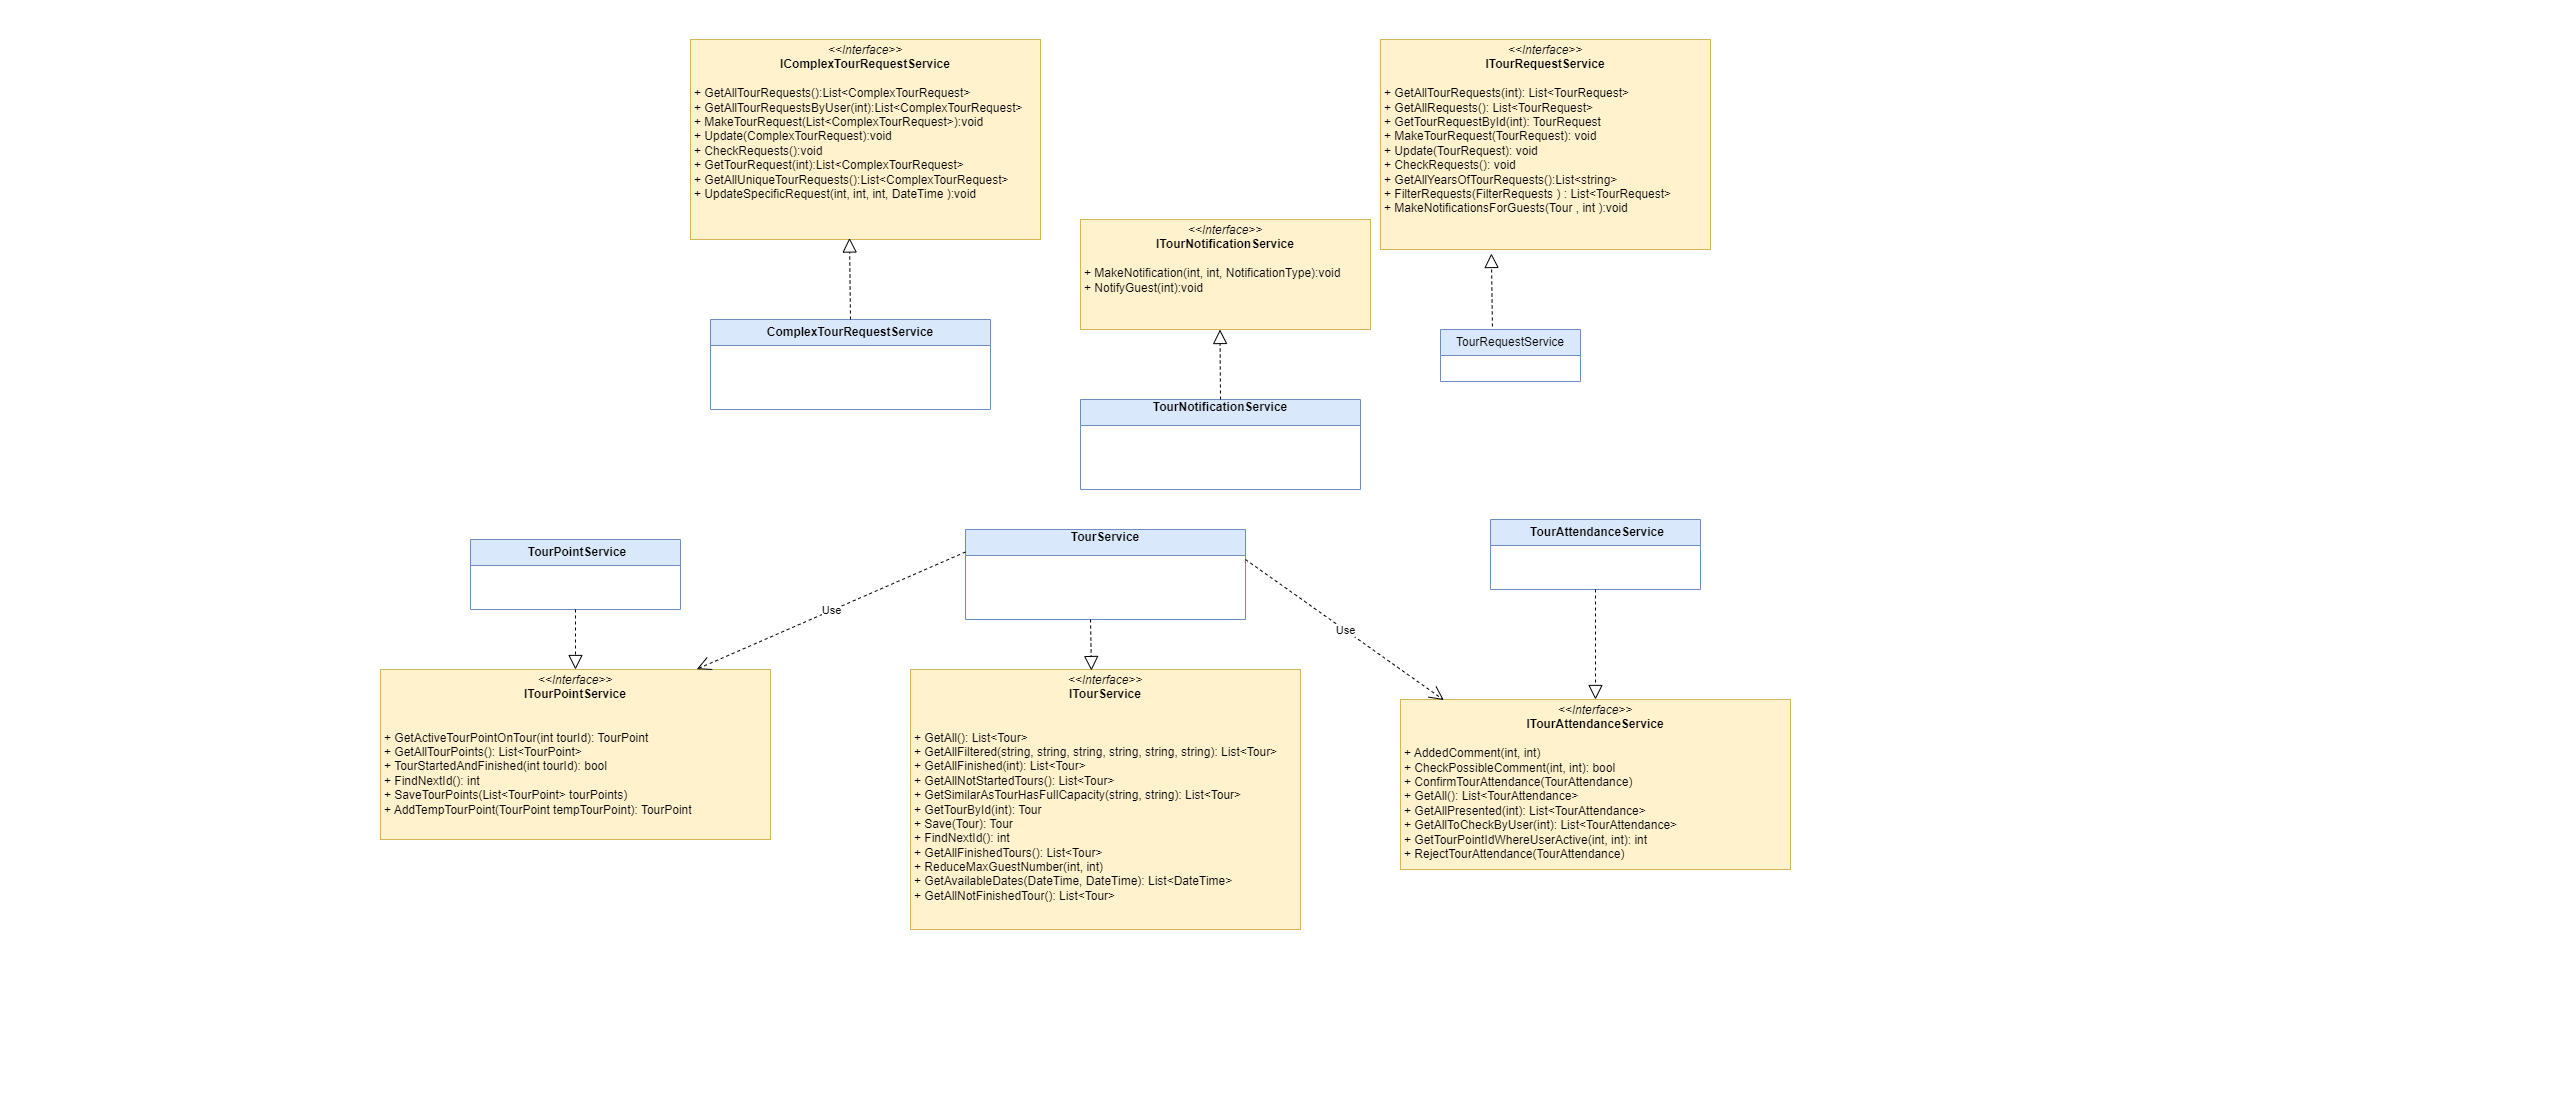

The diagram above was exported from draw.io. Its source (the exported page's mxGraphModel, read from the mxfile embedded in the PNG):
<mxGraphModel grid="1" page="1" gridSize="10" guides="1" tooltips="1" connect="1" arrows="1" fold="1" pageScale="1" pageWidth="850" pageHeight="1100" math="0" shadow="0">
  <root>
    <mxCell id="0" />
    <mxCell id="1" parent="0" />
    <mxCell id="FsD9QB_M0ghC0b2wH8N--1" value="TourRequestNotificationView" style="shape=umlLifeline;perimeter=lifelinePerimeter;whiteSpace=wrap;html=1;container=1;dropTarget=0;collapsible=0;recursiveResize=0;outlineConnect=0;portConstraint=eastwest;newEdgeStyle={&quot;edgeStyle&quot;:&quot;elbowEdgeStyle&quot;,&quot;elbow&quot;:&quot;vertical&quot;,&quot;curved&quot;:0,&quot;rounded&quot;:0};" vertex="1" parent="1">
      <mxGeometry x="596" y="260" width="170" height="440" as="geometry" />
    </mxCell>
    <mxCell id="FsD9QB_M0ghC0b2wH8N--26" value="" style="html=1;points=[];perimeter=orthogonalPerimeter;outlineConnect=0;targetShapes=umlLifeline;portConstraint=eastwest;newEdgeStyle={&quot;edgeStyle&quot;:&quot;elbowEdgeStyle&quot;,&quot;elbow&quot;:&quot;vertical&quot;,&quot;curved&quot;:0,&quot;rounded&quot;:0};" vertex="1" parent="FsD9QB_M0ghC0b2wH8N--1">
      <mxGeometry x="80" y="230" width="10" height="100" as="geometry" />
    </mxCell>
    <mxCell id="FsD9QB_M0ghC0b2wH8N--2" value="User" style="shape=umlLifeline;perimeter=lifelinePerimeter;whiteSpace=wrap;html=1;container=1;dropTarget=0;collapsible=0;recursiveResize=0;outlineConnect=0;portConstraint=eastwest;newEdgeStyle={&quot;edgeStyle&quot;:&quot;elbowEdgeStyle&quot;,&quot;elbow&quot;:&quot;vertical&quot;,&quot;curved&quot;:0,&quot;rounded&quot;:0};" vertex="1" parent="1">
      <mxGeometry x="-280" y="260" width="100" height="480" as="geometry" />
    </mxCell>
    <mxCell id="FsD9QB_M0ghC0b2wH8N--23" value="" style="html=1;points=[];perimeter=orthogonalPerimeter;outlineConnect=0;targetShapes=umlLifeline;portConstraint=eastwest;newEdgeStyle={&quot;edgeStyle&quot;:&quot;elbowEdgeStyle&quot;,&quot;elbow&quot;:&quot;vertical&quot;,&quot;curved&quot;:0,&quot;rounded&quot;:0};" vertex="1" parent="FsD9QB_M0ghC0b2wH8N--2">
      <mxGeometry x="40" y="70" width="10" height="410" as="geometry" />
    </mxCell>
    <mxCell id="FsD9QB_M0ghC0b2wH8N--3" value="TourNotificationService" style="shape=umlLifeline;perimeter=lifelinePerimeter;whiteSpace=wrap;html=1;container=1;dropTarget=0;collapsible=0;recursiveResize=0;outlineConnect=0;portConstraint=eastwest;newEdgeStyle={&quot;edgeStyle&quot;:&quot;elbowEdgeStyle&quot;,&quot;elbow&quot;:&quot;vertical&quot;,&quot;curved&quot;:0,&quot;rounded&quot;:0};" vertex="1" parent="1">
      <mxGeometry x="176" y="260" width="150" height="440" as="geometry" />
    </mxCell>
    <mxCell id="FsD9QB_M0ghC0b2wH8N--5" value="" style="html=1;points=[];perimeter=orthogonalPerimeter;outlineConnect=0;targetShapes=umlLifeline;portConstraint=eastwest;newEdgeStyle={&quot;edgeStyle&quot;:&quot;elbowEdgeStyle&quot;,&quot;elbow&quot;:&quot;vertical&quot;,&quot;curved&quot;:0,&quot;rounded&quot;:0};" vertex="1" parent="FsD9QB_M0ghC0b2wH8N--3">
      <mxGeometry x="70" y="80" width="10" height="260" as="geometry" />
    </mxCell>
    <mxCell id="FsD9QB_M0ghC0b2wH8N--4" value="TourNotificationRepository" style="shape=umlLifeline;perimeter=lifelinePerimeter;whiteSpace=wrap;html=1;container=1;dropTarget=0;collapsible=0;recursiveResize=0;outlineConnect=0;portConstraint=eastwest;newEdgeStyle={&quot;edgeStyle&quot;:&quot;elbowEdgeStyle&quot;,&quot;elbow&quot;:&quot;vertical&quot;,&quot;curved&quot;:0,&quot;rounded&quot;:0};" vertex="1" parent="1">
      <mxGeometry x="816" y="260" width="190" height="510" as="geometry" />
    </mxCell>
    <mxCell id="FsD9QB_M0ghC0b2wH8N--11" value="" style="html=1;points=[];perimeter=orthogonalPerimeter;outlineConnect=0;targetShapes=umlLifeline;portConstraint=eastwest;newEdgeStyle={&quot;edgeStyle&quot;:&quot;elbowEdgeStyle&quot;,&quot;elbow&quot;:&quot;vertical&quot;,&quot;curved&quot;:0,&quot;rounded&quot;:0};" vertex="1" parent="FsD9QB_M0ghC0b2wH8N--4">
      <mxGeometry x="90" y="80" width="10" height="52" as="geometry" />
    </mxCell>
    <mxCell id="FsD9QB_M0ghC0b2wH8N--8" value="GetAllTourNotificationsForUser(userId)" style="endArrow=block;endFill=1;html=1;edgeStyle=orthogonalEdgeStyle;align=left;verticalAlign=top;rounded=0;" edge="1" parent="1" source="FsD9QB_M0ghC0b2wH8N--3" target="FsD9QB_M0ghC0b2wH8N--4">
      <mxGeometry x="-0.6531" y="30" relative="1" as="geometry">
        <mxPoint x="436" y="340" as="sourcePoint" />
        <mxPoint x="709.5" y="340" as="targetPoint" />
        <Array as="points">
          <mxPoint x="746" y="340" />
          <mxPoint x="746" y="340" />
        </Array>
        <mxPoint as="offset" />
      </mxGeometry>
    </mxCell>
    <mxCell id="FsD9QB_M0ghC0b2wH8N--12" value="tourNotifications" style="html=1;verticalAlign=bottom;endArrow=open;dashed=1;endSize=8;edgeStyle=elbowEdgeStyle;elbow=vertical;curved=0;rounded=0;" edge="1" parent="1">
      <mxGeometry x="0.7574" y="-12" relative="1" as="geometry">
        <mxPoint x="710.5" y="393" as="sourcePoint" />
        <mxPoint x="250.32352941176464" y="393" as="targetPoint" />
        <Array as="points">
          <mxPoint x="916" y="393" />
        </Array>
        <mxPoint as="offset" />
      </mxGeometry>
    </mxCell>
    <mxCell id="FsD9QB_M0ghC0b2wH8N--13" value="loop" style="shape=umlFrame;whiteSpace=wrap;html=1;pointerEvents=0;" vertex="1" parent="1">
      <mxGeometry x="106" y="400" width="340" height="180" as="geometry" />
    </mxCell>
    <mxCell id="FsD9QB_M0ghC0b2wH8N--14" value="[foreach tourNotification in tourNotifications]" style="text;align=center;fontStyle=1;verticalAlign=middle;spacingLeft=3;spacingRight=3;strokeColor=none;rotatable=0;points=[[0,0.5],[1,0.5]];portConstraint=eastwest;html=1;" vertex="1" parent="1">
      <mxGeometry x="176" y="400" width="270" height="26" as="geometry" />
    </mxCell>
    <mxCell id="FsD9QB_M0ghC0b2wH8N--15" value="[isTourRequestNotificationType]" style="text;align=center;fontStyle=1;verticalAlign=middle;spacingLeft=3;spacingRight=3;strokeColor=none;rotatable=0;points=[[0,0.5],[1,0.5]];portConstraint=eastwest;html=1;" vertex="1" parent="1">
      <mxGeometry x="156" y="426" width="270" height="26" as="geometry" />
    </mxCell>
    <mxCell id="FsD9QB_M0ghC0b2wH8N--16" value="ShowTourNotification(notification)" style="endArrow=block;endFill=1;html=1;edgeStyle=orthogonalEdgeStyle;align=left;verticalAlign=top;rounded=0;" edge="1" parent="1" target="FsD9QB_M0ghC0b2wH8N--1">
      <mxGeometry x="-0.6531" y="30" relative="1" as="geometry">
        <mxPoint x="256" y="490" as="sourcePoint" />
        <mxPoint x="917" y="490" as="targetPoint" />
        <Array as="points">
          <mxPoint x="556" y="490" />
          <mxPoint x="556" y="490" />
        </Array>
        <mxPoint as="offset" />
      </mxGeometry>
    </mxCell>
    <mxCell id="FsD9QB_M0ghC0b2wH8N--17" value="DeleteTourNotification(notification)" style="endArrow=block;endFill=1;html=1;edgeStyle=orthogonalEdgeStyle;align=left;verticalAlign=top;rounded=0;" edge="1" parent="1">
      <mxGeometry x="-0.6531" y="30" relative="1" as="geometry">
        <mxPoint x="256" y="570" as="sourcePoint" />
        <mxPoint x="917" y="570" as="targetPoint" />
        <Array as="points">
          <mxPoint x="752" y="570" />
          <mxPoint x="752" y="570" />
        </Array>
        <mxPoint as="offset" />
      </mxGeometry>
    </mxCell>
    <mxCell id="FsD9QB_M0ghC0b2wH8N--18" value="MainWindow" style="shape=umlLifeline;perimeter=lifelinePerimeter;whiteSpace=wrap;html=1;container=1;dropTarget=0;collapsible=0;recursiveResize=0;outlineConnect=0;portConstraint=eastwest;newEdgeStyle={&quot;edgeStyle&quot;:&quot;elbowEdgeStyle&quot;,&quot;elbow&quot;:&quot;vertical&quot;,&quot;curved&quot;:0,&quot;rounded&quot;:0};" vertex="1" parent="1">
      <mxGeometry x="-40" y="260" width="100" height="540" as="geometry" />
    </mxCell>
    <mxCell id="FsD9QB_M0ghC0b2wH8N--25" value="" style="html=1;points=[];perimeter=orthogonalPerimeter;outlineConnect=0;targetShapes=umlLifeline;portConstraint=eastwest;newEdgeStyle={&quot;edgeStyle&quot;:&quot;elbowEdgeStyle&quot;,&quot;elbow&quot;:&quot;vertical&quot;,&quot;curved&quot;:0,&quot;rounded&quot;:0};" vertex="1" parent="FsD9QB_M0ghC0b2wH8N--18">
      <mxGeometry x="45" y="70" width="10" height="370" as="geometry" />
    </mxCell>
    <mxCell id="FsD9QB_M0ghC0b2wH8N--19" value="open" style="endArrow=block;endFill=1;html=1;edgeStyle=orthogonalEdgeStyle;align=left;verticalAlign=top;rounded=0;" edge="1" parent="1" source="FsD9QB_M0ghC0b2wH8N--2" target="FsD9QB_M0ghC0b2wH8N--18">
      <mxGeometry x="-0.6531" y="30" relative="1" as="geometry">
        <mxPoint x="-210" y="340" as="sourcePoint" />
        <mxPoint x="-90" y="340" as="targetPoint" />
        <Array as="points">
          <mxPoint x="-90" y="330" />
          <mxPoint x="-90" y="330" />
        </Array>
        <mxPoint as="offset" />
      </mxGeometry>
    </mxCell>
    <mxCell id="FsD9QB_M0ghC0b2wH8N--24" value="notifyGuest(userId)" style="endArrow=block;endFill=1;html=1;edgeStyle=orthogonalEdgeStyle;align=left;verticalAlign=top;rounded=0;exitX=0.5;exitY=0.056;exitDx=0;exitDy=0;exitPerimeter=0;" edge="1" parent="1" source="FsD9QB_M0ghC0b2wH8N--25">
      <mxGeometry x="-0.6531" y="30" relative="1" as="geometry">
        <mxPoint x="20" y="340" as="sourcePoint" />
        <mxPoint x="251" y="340" as="targetPoint" />
        <Array as="points" />
        <mxPoint as="offset" />
      </mxGeometry>
    </mxCell>
    <mxCell id="FsD9QB_M0ghC0b2wH8N--27" value="notification" style="html=1;verticalAlign=bottom;endArrow=open;dashed=1;endSize=8;edgeStyle=elbowEdgeStyle;elbow=vertical;curved=0;rounded=0;" edge="1" parent="1" target="FsD9QB_M0ghC0b2wH8N--18">
      <mxGeometry relative="1" as="geometry">
        <mxPoint x="676" y="550.47" as="sourcePoint" />
        <mxPoint x="596" y="550.47" as="targetPoint" />
        <Array as="points">
          <mxPoint x="610" y="590" />
        </Array>
      </mxGeometry>
    </mxCell>
  </root>
</mxGraphModel>